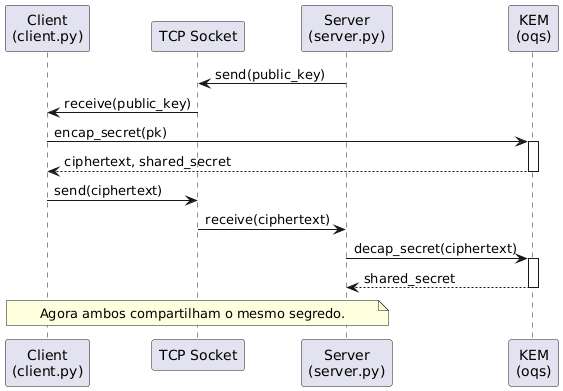

The diagram above was rendered by PlantUML. Its source (embedded in the PNG):
@startuml
skinparam participantStyle rectangle

participant "Client\n(client.py)" as C
participant "TCP Socket" as Socket
participant "Server\n(server.py)" as S
participant "KEM\n(oqs)" as K

S -> Socket : send(public_key)
Socket -> C : receive(public_key)

C -> K : encap_secret(pk)
activate K
K --> C : ciphertext, shared_secret
deactivate K

C -> Socket : send(ciphertext)
Socket -> S : receive(ciphertext)

S -> K : decap_secret(ciphertext)
activate K
K --> S : shared_secret
deactivate K

note over C, S
  Agora ambos compartilham o mesmo segredo.
end note
@enduml